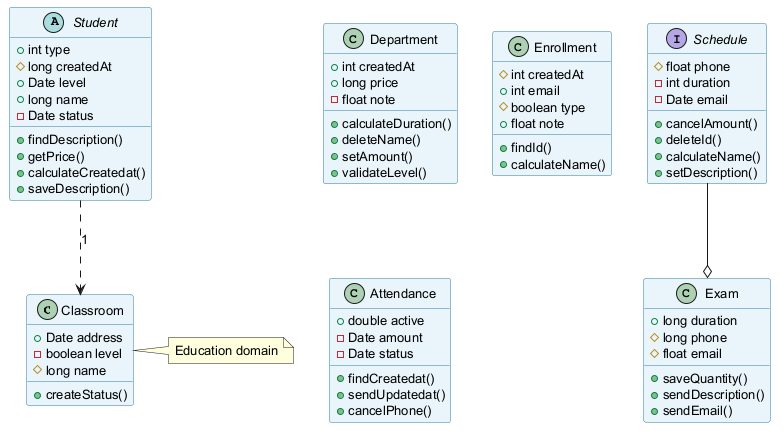

The diagram above was rendered by PlantUML. Its source (embedded in the PNG):
@startuml
skinparam backgroundColor #FFFFFF
skinparam classBackgroundColor #E8F4FA
skinparam classBorderColor #2C7DA0
skinparam defaultFontSize 13
class Classroom {
  +Date address
  -boolean level
  #long name
  +createStatus()
}
class Department {
  +int createdAt
  +long price
  -float note
  +calculateDuration()
  +deleteName()
  +setAmount()
  +validateLevel()
}
class Exam {
  +long duration
  #long phone
  #float email
  +saveQuantity()
  +sendDescription()
  +sendEmail()
}
interface Schedule {
  #float phone
  -int duration
  -Date email
  +cancelAmount()
  +deleteId()
  +calculateName()
  +setDescription()
}
abstract class Student {
  +int type
  #long createdAt
  +Date level
  +long name
  -Date status
  +findDescription()
  +getPrice()
  +calculateCreatedat()
  +saveDescription()
}
class Enrollment {
  #int createdAt
  +int email
  #boolean type
  +float note
  +findId()
  +calculateName()
}
class Attendance {
  +double active
  -Date amount
  -Date status
  +findCreatedat()
  +sendUpdatedat()
  +cancelPhone()
}
Schedule --o Exam
Student ..> Classroom : "1"
note right of Classroom : Education domain
@enduml